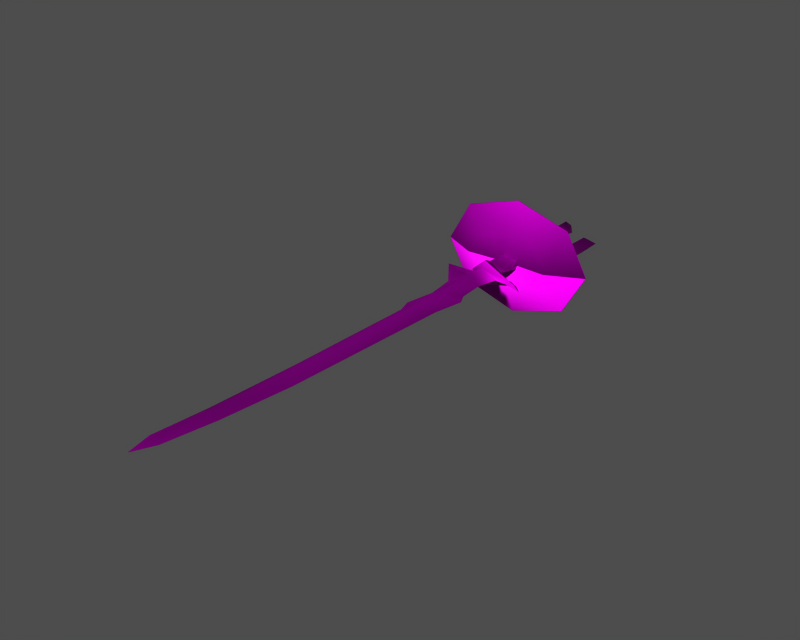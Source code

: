 # Source: i003006.blend  (saved by Blender 3.6.13; exported with 4.5.12 LTS)
import bpy
from mathutils import Matrix  # noqa: F401  (used for matrix-valued properties, if any)

bpy.ops.wm.read_factory_settings(use_empty=True)
scene = bpy.context.scene
scene.name = '1'

# ---- collections
col_collection_1 = bpy.data.collections.new('Collection 1'); scene.collection.children.link(col_collection_1)

# ---- images (referenced by path relative to the original .blend; pixels are not part of the script)
import os
ASSET_DIR = os.environ.get("B2B_ASSET_DIR", "")  # directory of the original .blend (textures are referenced by path, not embedded)
HERE = os.path.dirname(os.path.abspath(__file__))  # packed textures are extracted next to this script under _unpacked/

def load_image(name, relpath, width, height, colorspace="sRGB"):
    """Load a texture the original file referenced (path relative to the .blend, or extracted next to this script)."""
    p = next((c for c in (os.path.join(HERE, relpath), os.path.join(ASSET_DIR, relpath)) if relpath and os.path.exists(c)), "")
    if p:
        img = bpy.data.images.load(p, check_existing=True)
        img.name = name
    else:  # same state as the original file: an image datablock whose file is absent (Cycles renders it pink)
        img = bpy.data.images.new(name, width, height)
        img.source = "FILE"
        img.filepath = "//" + (relpath or name)
    img.colorspace_settings.name = colorspace
    return img
img_i003006_diff_0 = load_image('i003006_diff_0', 'item00015.dds', 1024, 1024, 'Non-Color')
img_i003006_norm_0 = load_image('i003006_norm_0', 'item00015_n.dds', 1024, 1024, 'Non-Color')
img_i003006_spec_0 = load_image('i003006_spec_0', 'item00015_sp.dds', 1024, 1024, 'Non-Color')

# ---- materials (node trees are filled in below, after node groups)
mat_i003006_mat_001 = bpy.data.materials.new('i003006_mat.001')

# ---- material node trees
mat_i003006_mat_001.use_nodes = True; mat_i003006_mat_001.node_tree.nodes.clear()
_N = mat_i003006_mat_001.node_tree.nodes; _L = mat_i003006_mat_001.node_tree.links
n0 = _N.new('ShaderNodeBsdfPrincipled'); n0.name = 'Principled BSDF'; n0.location = (0, 0)
n0.distribution = 'GGX'
n0.subsurface_method = 'RANDOM_WALK_SKIN'
n0.inputs[3].default_value = 1.45
n0.inputs[27].default_value = (0.0, 0.0, 0.0, 1.0)
n0.inputs[28].default_value = 1.0
n1 = _N.new('ShaderNodeOutputMaterial'); n1.name = 'Material Output'; n1.location = (0, 0)
n2 = _N.new('ShaderNodeTexImage'); n2.name = 'Image Texture'; n2.location = (0, 0)
n2.image = img_i003006_diff_0
n3 = _N.new('ShaderNodeUVMap'); n3.name = 'UV Map'; n3.location = (0, 0)
n4 = _N.new('ShaderNodeTexImage'); n4.name = 'Image Texture.001'; n4.location = (0, 0)
n4.image = img_i003006_norm_0
n5 = _N.new('ShaderNodeNormalMap'); n5.name = 'Normal Map'; n5.location = (0, 0)
n6 = _N.new('ShaderNodeUVMap'); n6.name = 'UV Map.001'; n6.location = (0, 0)
n7 = _N.new('ShaderNodeTexImage'); n7.name = 'Image Texture.002'; n7.location = (0, 0)
n7.image = img_i003006_spec_0
n8 = _N.new('ShaderNodeUVMap'); n8.name = 'UV Map.002'; n8.location = (0, 0)
_L.new(n0.outputs[0], n1.inputs[0])
_L.new(n2.outputs[0], n0.inputs[0])
_L.new(n3.outputs[0], n2.inputs[0])
_L.new(n4.outputs[0], n5.inputs[1])
_L.new(n5.outputs[0], n0.inputs[5])
_L.new(n6.outputs[0], n4.inputs[0])
_L.new(n7.outputs[0], n0.inputs[13])
_L.new(n8.outputs[0], n7.inputs[0])
n1.is_active_output = True

# ---- meshes
me_i003006 = bpy.data.meshes.new('i003006')
me_i003006.from_pydata([(2.031, -82.19, -0.01974), (0.3814, -98.71, -0.01975), (-2.714, -97.76, -0.6444), (-1.57, -78.46, -0.8086), (-1.563, -110.5, -0.01975), (-3.734, -107.0, -0.4599), (-5.131, -109.6, -0.01975), (-3.782, -115.3, -0.01976), (-0.6595, -44.68, -0.9473), (3.525, -41.51, -0.01973), (-4.033, -97.02, -0.01975), (-3.263, -76.17, -0.01974), (-2.802, -34.48, -0.01972), (-3.776, -27.56, -0.01972), (-0.6773, -24.09, -1.443), (-0.6578, -34.29, -1.086), (-2.874, -19.66, -0.01972), (-3.164, -22.92, -0.6615), (-0.3266, 10.87, -1.218), (1.743, 10.83, -0.01971), (1.733, -6.777, -0.01972), (-0.297, -9.635, -1.839), (-1.857, 10.33, -0.01971), (-0.3266, 10.87, -1.218), (-0.297, -9.635, -1.839), (-1.984, -10.64, -0.01972), (-0.2962, 15.07, -1.821), (2.378, 13.74, -0.01971), (-2.504, 13.57, -0.01971), (-0.2962, 15.07, -1.821), (-0.6704, -40.67, -0.9706), (-3.926, -41.61, -0.01973), (4.728, -34.18, -0.01972), (3.455, -31.75, -0.01972), (-0.2465, 17.56, -0.01971), (-0.2465, 17.56, -0.01971), (2.955, -25.89, -0.01972), (-9.479, -19.95, -0.01972), (-3.16, -14.03, -0.01972), (-0.2455, -16.81, -2.242), (4.079, -20.69, -0.01972), (3.49, -14.29, -0.01972), (2.58, -16.48, -0.01972), (-0.2455, -16.81, -2.242), (-2.807, -44.95, -0.01973), (-0.2877, -18.67, -3.043), (-0.4573, -20.14, -1.603), (-3.699, -18.67, -0.01972), (6.98, -19.98, -0.6258), (-2.41, -16.99, -0.01972), (-0.2455, -16.81, -2.242), (-0.2877, -18.67, -3.043), (-3.699, -18.67, -0.01972), (-0.2454, -16.81, -2.242), (-0.2455, -16.81, -2.242), (2.58, -16.48, -0.01972), (5.128, -18.74, -0.01972), (6.98, -19.98, -0.6258), (-0.2877, -18.67, -3.043), (4.793, -20.83, -0.01972), (6.902, -20.96, -0.01972), (7.184, -19.08, -0.01972), (8.905, -21.4, -0.01972), (9.119, -20.84, -0.4375), (9.119, -20.84, -0.4375), (9.322, -20.31, -0.01972), (11.51, -22.32, -0.01972), (11.51, -22.32, -0.01972), (2.523, -9.039, -1.85), (-0.297, -9.635, -1.839), (1.733, -6.777, -0.01972), (2.523, -9.039, -1.85), (3.189, -11.13, -0.01972), (-0.297, -9.635, -1.839), (8.162, -3.064, -1.86), (6.8, -5.976, -1.86), (5.14, -5.057, -0.01972), (6.562, -2.416, -0.01972), (10.1, -3.638, -0.01972), (8.703, -6.967, -0.01972), (6.8, -5.976, -1.86), (8.162, -3.064, -1.86), (8.423, 9.089, -1.86), (6.941, 7.53, -0.01971), (10.32, 11.52, -0.01971), (8.423, 9.089, -1.86), (6.941, 7.53, -0.01971), (10.32, 11.52, -0.01971), (8.423, 9.089, -1.86), (-2.41, -16.99, -0.01972), (2.031, -82.19, -0.01974), (-1.57, -78.46, 0.7691), (-2.714, -97.76, 0.6049), (0.3814, -98.71, -0.01975), (-1.563, -110.5, -0.01975), (-3.734, -107.0, 0.4204), (-5.131, -109.6, -0.01975), (-3.782, -115.3, -0.01976), (3.525, -41.51, -0.01973), (-0.6595, -44.68, 0.9079), (-4.033, -97.02, -0.01975), (-3.263, -76.17, -0.01974), (-2.802, -34.48, -0.01972), (-0.6578, -34.29, 1.047), (-0.6773, -24.09, 1.403), (-3.776, -27.56, -0.01972), (-2.874, -19.66, -0.01972), (-3.164, -22.92, 0.622), (-0.3266, 10.87, 1.179), (-0.297, -9.635, 1.8), (1.733, -6.777, -0.01972), (1.743, 10.83, -0.01971), (-1.857, 10.33, -0.01971), (-1.984, -10.64, -0.01972), (-0.297, -9.635, 1.8), (-0.3266, 10.87, 1.179), (-0.2962, 15.07, 1.782), (2.378, 13.74, -0.01971), (-2.504, 13.57, -0.01971), (-0.2962, 15.07, 1.782), (-3.926, -41.61, -0.01973), (-0.6704, -40.67, 0.9312), (4.728, -34.18, -0.01972), (3.455, -31.75, -0.01972), (-0.2465, 17.56, -0.01971), (-0.2465, 17.56, -0.01971), (2.955, -25.89, -0.01972), (-9.479, -19.95, -0.01972), (-3.16, -14.03, -0.01972), (-0.2455, -16.81, 2.203), (4.079, -20.69, -0.01972), (2.58, -16.48, -0.01972), (3.49, -14.29, -0.01972), (-0.2455, -16.81, 2.203), (-2.807, -44.95, -0.01973), (-0.2877, -18.67, 3.003), (-3.699, -18.67, -0.01972), (-0.4573, -20.14, 1.563), (6.98, -19.98, 0.5863), (-2.41, -16.99, -0.01972), (-3.699, -18.67, -0.01972), (-0.2877, -18.67, 3.003), (-0.2455, -16.81, 2.203), (-0.2454, -16.81, 2.203), (5.128, -18.74, -0.01972), (2.58, -16.48, -0.01972), (-0.2455, -16.81, 2.203), (6.98, -19.98, 0.5863), (-0.2877, -18.67, 3.003), (4.793, -20.83, -0.01972), (6.902, -20.96, -0.01972), (7.184, -19.08, -0.01972), (8.905, -21.4, -0.01972), (9.119, -20.84, 0.3981), (9.119, -20.84, 0.3981), (9.322, -20.31, -0.01972), (11.51, -22.32, -0.01972), (11.51, -22.32, -0.01972), (-0.297, -9.635, 1.8), (2.523, -9.039, 1.811), (1.733, -6.777, -0.01972), (2.523, -9.039, 1.811), (-0.297, -9.635, 1.8), (3.189, -11.13, -0.01972), (8.162, -3.064, 1.82), (6.562, -2.416, -0.01972), (5.14, -5.057, -0.01972), (6.8, -5.976, 1.82), (10.1, -3.638, -0.01972), (8.162, -3.064, 1.82), (6.8, -5.976, 1.82), (8.703, -6.967, -0.01972), (8.423, 9.089, 1.82), (6.941, 7.53, -0.01971), (10.32, 11.52, -0.01971), (8.423, 9.089, 1.82), (8.423, 9.089, 1.82), (-2.41, -16.99, -0.01972), (-7.238, -11.41, -5.417), (-10.27, -11.41, -0.01972), (-18.77, -7.163, -0.01972), (-13.25, -7.163, -9.843), (0.09282, -10.89, -0.01972), (0.09281, -11.41, -7.653), (0.09281, -7.163, -13.91), (7.423, -11.41, -5.417), (13.43, -7.163, -9.843), (10.46, -11.41, -0.01972), (18.96, -7.163, -0.01972), (-7.238, -11.41, 5.378), (-13.25, -7.163, 9.804), (0.09282, -11.41, 7.614), (0.09282, -7.163, 13.87), (7.423, -11.41, 5.378), (13.43, -7.163, 9.804), (-7.238, -11.31, -5.417), (-13.25, -7.062, -9.843), (-18.77, -7.062, -0.01972), (-10.27, -11.31, -0.01972), (0.09282, -10.79, -0.01972), (0.09281, -11.31, -7.653), (0.09281, -7.062, -13.91), (7.423, -11.31, -5.417), (13.43, -7.062, -9.843), (10.46, -11.31, -0.01972), (18.96, -7.062, -0.01972), (-7.238, -11.31, 5.378), (-13.25, -7.062, 9.804), (0.09282, -11.31, 7.614), (0.09282, -7.062, 13.87), (7.423, -11.31, 5.378), (13.43, -7.062, 9.804)], [], [(0, 1, 2), (3, 0, 2), (4, 5, 2), (2, 1, 4), (6, 5, 7), (0, 3, 8), (9, 0, 8), (10, 11, 3), (3, 2, 10), (6, 10, 2), (2, 5, 6), (11, 8, 3), (4, 7, 5), (12, 13, 14), (14, 15, 12), (16, 14, 17), (18, 19, 20), (20, 21, 18), (22, 23, 24), (24, 25, 22), (26, 27, 19), (19, 18, 26), (28, 29, 23), (23, 22, 28), (30, 31, 15), (32, 30, 15), (15, 33, 32), (26, 34, 27), (28, 35, 29), (15, 36, 33), (17, 37, 16), (13, 37, 17), (38, 24, 39), (24, 38, 25), (14, 13, 17), (40, 36, 14), (41, 42, 43), (11, 44, 8), (32, 9, 8), (8, 30, 32), (15, 14, 36), (31, 12, 15), (44, 31, 30), (30, 8, 44), (45, 46, 16), (16, 47, 45), (48, 46, 45), (49, 50, 51), (51, 52, 49), (53, 54, 55), (55, 56, 53), (46, 14, 16), (40, 14, 46), (57, 58, 54), (54, 53, 57), (59, 40, 46), (48, 60, 59), (56, 61, 57), (48, 59, 46), (53, 56, 57), (62, 60, 48), (48, 63, 62), (64, 57, 61), (61, 65, 64), (63, 66, 62), (65, 67, 64), (68, 69, 70), (71, 72, 41), (41, 73, 71), (74, 75, 76), (76, 77, 74), (78, 79, 80), (80, 81, 78), (82, 74, 77), (77, 83, 82), (84, 78, 81), (81, 85, 84), (86, 87, 88), (71, 80, 79), (79, 72, 71), (75, 68, 70), (70, 76, 75), (39, 89, 38), (43, 73, 41), (90, 91, 92), (92, 93, 90), (94, 93, 92), (92, 95, 94), (95, 96, 97), (90, 98, 99), (99, 91, 90), (100, 92, 91), (91, 101, 100), (96, 95, 92), (92, 100, 96), (99, 101, 91), (97, 94, 95), (102, 103, 104), (104, 105, 102), (104, 106, 107), (108, 109, 110), (110, 111, 108), (112, 113, 114), (114, 115, 112), (116, 108, 111), (111, 117, 116), (118, 112, 115), (115, 119, 118), (120, 121, 103), (122, 123, 103), (103, 121, 122), (124, 116, 117), (125, 118, 119), (126, 103, 123), (127, 107, 106), (127, 105, 107), (114, 128, 129), (128, 114, 113), (105, 104, 107), (126, 130, 104), (131, 132, 133), (134, 101, 99), (122, 121, 99), (99, 98, 122), (104, 103, 126), (102, 120, 103), (134, 99, 121), (121, 120, 134), (135, 136, 106), (106, 137, 135), (137, 138, 135), (139, 140, 141), (141, 142, 139), (143, 144, 145), (145, 146, 143), (104, 137, 106), (104, 130, 137), (147, 143, 146), (146, 148, 147), (130, 149, 137), (150, 138, 149), (151, 144, 147), (149, 138, 137), (144, 143, 147), (152, 153, 138), (138, 150, 152), (154, 155, 151), (151, 147, 154), (156, 153, 152), (157, 155, 154), (158, 159, 160), (161, 162, 132), (132, 163, 161), (164, 165, 166), (166, 167, 164), (168, 169, 170), (170, 171, 168), (172, 173, 165), (165, 164, 172), (174, 175, 169), (169, 168, 174), (87, 86, 176), (161, 163, 171), (171, 170, 161), (167, 166, 160), (160, 159, 167), (177, 129, 128), (162, 133, 132), (178, 179, 180), (180, 181, 178), (178, 182, 179), (183, 178, 181), (181, 184, 183), (183, 182, 178), (185, 183, 184), (184, 186, 185), (185, 182, 183), (187, 185, 186), (186, 188, 187), (187, 182, 185), (189, 190, 180), (180, 179, 189), (182, 189, 179), (191, 192, 190), (190, 189, 191), (182, 191, 189), (193, 194, 192), (192, 191, 193), (182, 193, 191), (187, 188, 194), (194, 193, 187), (182, 187, 193), (195, 196, 197), (197, 198, 195), (199, 195, 198), (200, 201, 196), (196, 195, 200), (199, 200, 195), (202, 203, 201), (201, 200, 202), (199, 202, 200), (204, 205, 203), (203, 202, 204), (199, 204, 202), (206, 198, 197), (197, 207, 206), (206, 199, 198), (208, 206, 207), (207, 209, 208), (208, 199, 206), (210, 208, 209), (209, 211, 210), (210, 199, 208), (204, 210, 211), (211, 205, 204), (204, 199, 210)])
me_i003006.polygons.foreach_set('use_smooth', [True] * 216)
_uv = me_i003006.uv_layers.new(name='UVTex')
_uv.uv.foreach_set('vector', [0.3567, 0.1841, 0.1915, 0.2074, 0.2022, 0.237, 0.3866, 0.2103, 0.3567, 0.1841, 0.2022, 0.237, 0.07389, 0.2434, 0.1078, 0.2594, 0.2022, 0.237, 0.2022, 0.237, 0.1915, 0.2074, 0.07389, 0.2434, 0.08199, 0.2772, 0.1078, 0.2594, 0.02657, 0.2632, 0.3567, 0.1841, 0.3866, 0.2103, 0.7311, 0.2089, 0.7711, 0.1772, 0.3567, 0.1841, 0.7311, 0.2089, 0.2066, 0.2494, 0.4083, 0.2299, 0.3866, 0.2103, 0.3866, 0.2103, 0.2022, 0.237, 0.2066, 0.2494, 0.08199, 0.2772, 0.2066, 0.2494, 0.2022, 0.237, 0.2022, 0.237, 0.1078, 0.2594, 0.08199, 0.2772, 0.4083, 0.2299, 0.7311, 0.2089, 0.3866, 0.2103, 0.07389, 0.2434, 0.02657, 0.2632, 0.1078, 0.2594, 0.8365, 0.2317, 0.8789, 0.2375, 0.9121, 0.2091, 0.9121, 0.2091, 0.837, 0.2093, 0.8365, 0.2317, 0.9579, 0.2276, 0.9121, 0.2091, 0.9288, 0.2319, 0.3121, 0.1432, 0.3121, 0.1221, 0.1397, 0.1196, 0.1397, 0.1196, 0.1027, 0.147, 0.3121, 0.1432, 0.3117, 0.1587, 0.3121, 0.1432, 0.1027, 0.147, 0.1027, 0.147, 0.09881, 0.1709, 0.3117, 0.1587, 0.351, 0.1438, 0.3427, 0.1163, 0.3121, 0.1221, 0.3121, 0.1221, 0.3121, 0.1432, 0.351, 0.1438, 0.3477, 0.166, 0.351, 0.1438, 0.3121, 0.1432, 0.3121, 0.1432, 0.3117, 0.1587, 0.3477, 0.166, 0.773, 0.2097, 0.7663, 0.2382, 0.837, 0.2093, 0.8317, 0.1597, 0.773, 0.2097, 0.837, 0.2093, 0.837, 0.2093, 0.8649, 0.1735, 0.8317, 0.1597, 0.351, 0.1438, 0.3872, 0.1439, 0.3427, 0.1163, 0.3477, 0.166, 0.3872, 0.1439, 0.351, 0.1438, 0.837, 0.2093, 0.8871, 0.1738, 0.8649, 0.1735, 0.9288, 0.2319, 0.9521, 0.2759, 0.9579, 0.2276, 0.8789, 0.2375, 0.9521, 0.2759, 0.9288, 0.2319, 0.06202, 0.1833, 0.1027, 0.147, 0.02949, 0.1457, 0.1027, 0.147, 0.06202, 0.1833, 0.09881, 0.1709, 0.9121, 0.2091, 0.8789, 0.2375, 0.9288, 0.2319, 0.9391, 0.1608, 0.8871, 0.1738, 0.9121, 0.2091, 0.05693, 0.1091, 0.02905, 0.1148, 0.02949, 0.1457, 0.4083, 0.2299, 0.7295, 0.2323, 0.7311, 0.2089, 0.8317, 0.1597, 0.7711, 0.1772, 0.7311, 0.2089, 0.7311, 0.2089, 0.773, 0.2097, 0.8317, 0.1597, 0.837, 0.2093, 0.9121, 0.2091, 0.8871, 0.1738, 0.7663, 0.2382, 0.8365, 0.2317, 0.837, 0.2093, 0.7295, 0.2323, 0.7663, 0.2382, 0.773, 0.2097, 0.773, 0.2097, 0.7311, 0.2089, 0.7295, 0.2323, 0.9718, 0.1961, 0.9505, 0.1991, 0.9579, 0.2276, 0.9579, 0.2276, 0.9773, 0.2339, 0.9718, 0.1961, 0.9637, 0.1324, 0.9505, 0.1991, 0.9718, 0.1961, 0.9955, 0.2239, 0.992, 0.1968, 0.9718, 0.1961, 0.9718, 0.1961, 0.9773, 0.2339, 0.9955, 0.2239, 0.9921, 0.1968, 0.992, 0.1968, 0.998, 0.1683, 0.998, 0.1683, 0.987, 0.1438, 0.9921, 0.1968, 0.9505, 0.1991, 0.9121, 0.2091, 0.9579, 0.2276, 0.9391, 0.1608, 0.9121, 0.2091, 0.9505, 0.1991, 0.9637, 0.1324, 0.9718, 0.1961, 0.992, 0.1968, 0.992, 0.1968, 0.9921, 0.1968, 0.9637, 0.1324, 0.9433, 0.1482, 0.9391, 0.1608, 0.9505, 0.1991, 0.9637, 0.1324, 0.9473, 0.1311, 0.9433, 0.1482, 0.987, 0.1438, 0.9798, 0.127, 0.9637, 0.1324, 0.9637, 0.1324, 0.9433, 0.1482, 0.9505, 0.1991, 0.9921, 0.1968, 0.987, 0.1438, 0.9637, 0.1324, 0.9472, 0.1139, 0.9473, 0.1311, 0.9637, 0.1324, 0.9637, 0.1324, 0.957, 0.1132, 0.9472, 0.1139, 0.957, 0.1132, 0.9637, 0.1324, 0.9798, 0.127, 0.9798, 0.127, 0.9664, 0.1091, 0.957, 0.1132, 0.957, 0.1132, 0.945, 0.09866, 0.9472, 0.1139, 0.9664, 0.1091, 0.945, 0.09866, 0.957, 0.1132, 0.1196, 0.1098, 0.1027, 0.147, 0.1397, 0.1196, 0.1196, 0.1098, 0.09499, 0.1015, 0.05693, 0.1091, 0.05693, 0.1091, 0.1027, 0.147, 0.1196, 0.1098, 0.1931, 0.0562, 0.1578, 0.0714, 0.1638, 0.09108, 0.1638, 0.09108, 0.2002, 0.07511, 0.1931, 0.0562, 0.187, 0.03338, 0.1467, 0.04885, 0.1578, 0.0714, 0.1578, 0.0714, 0.1931, 0.0562, 0.187, 0.03338, 0.3001, 0.05546, 0.1931, 0.0562, 0.2002, 0.07511, 0.2002, 0.07511, 0.2842, 0.06914, 0.3001, 0.05546, 0.3167, 0.04465, 0.187, 0.03338, 0.1931, 0.0562, 0.1931, 0.0562, 0.3001, 0.05546, 0.3167, 0.04465, 0.2842, 0.06914, 0.3167, 0.04465, 0.3001, 0.05546, 0.1196, 0.1098, 0.1578, 0.0714, 0.1467, 0.04885, 0.1467, 0.04885, 0.09499, 0.1015, 0.1196, 0.1098, 0.1578, 0.0714, 0.1196, 0.1098, 0.1397, 0.1196, 0.1397, 0.1196, 0.1638, 0.09108, 0.1578, 0.0714, 0.02949, 0.1457, 0.02968, 0.1732, 0.06202, 0.1833, 0.02949, 0.1457, 0.1027, 0.147, 0.05693, 0.1091, 0.3567, 0.1841, 0.3866, 0.2103, 0.2022, 0.237, 0.2022, 0.237, 0.1915, 0.2074, 0.3567, 0.1841, 0.07389, 0.2434, 0.1915, 0.2074, 0.2022, 0.237, 0.2022, 0.237, 0.1078, 0.2594, 0.07389, 0.2434, 0.1078, 0.2594, 0.08199, 0.2772, 0.02657, 0.2632, 0.3567, 0.1841, 0.7711, 0.1772, 0.7311, 0.2089, 0.7311, 0.2089, 0.3866, 0.2103, 0.3567, 0.1841, 0.2066, 0.2494, 0.2022, 0.237, 0.3866, 0.2103, 0.3866, 0.2103, 0.4083, 0.2299, 0.2066, 0.2494, 0.08199, 0.2772, 0.1078, 0.2594, 0.2022, 0.237, 0.2022, 0.237, 0.2066, 0.2494, 0.08199, 0.2772, 0.7311, 0.2089, 0.4083, 0.2299, 0.3866, 0.2103, 0.02657, 0.2632, 0.07389, 0.2434, 0.1078, 0.2594, 0.8365, 0.2317, 0.837, 0.2093, 0.9121, 0.2091, 0.9121, 0.2091, 0.8789, 0.2375, 0.8365, 0.2317, 0.9121, 0.2091, 0.9579, 0.2276, 0.9288, 0.2319, 0.3121, 0.1432, 0.1027, 0.147, 0.1397, 0.1196, 0.1397, 0.1196, 0.3121, 0.1221, 0.3121, 0.1432, 0.3117, 0.1587, 0.09881, 0.1709, 0.1027, 0.147, 0.1027, 0.147, 0.3121, 0.1432, 0.3117, 0.1587, 0.351, 0.1438, 0.3121, 0.1432, 0.3121, 0.1221, 0.3121, 0.1221, 0.3427, 0.1163, 0.351, 0.1438, 0.3477, 0.166, 0.3117, 0.1587, 0.3121, 0.1432, 0.3121, 0.1432, 0.351, 0.1438, 0.3477, 0.166, 0.7663, 0.2382, 0.773, 0.2097, 0.837, 0.2093, 0.8317, 0.1597, 0.8649, 0.1735, 0.837, 0.2093, 0.837, 0.2093, 0.773, 0.2097, 0.8317, 0.1597, 0.3872, 0.1439, 0.351, 0.1438, 0.3427, 0.1163, 0.3872, 0.1439, 0.3477, 0.166, 0.351, 0.1438, 0.8871, 0.1738, 0.837, 0.2093, 0.8649, 0.1735, 0.9521, 0.2759, 0.9288, 0.2319, 0.9579, 0.2276, 0.9521, 0.2759, 0.8789, 0.2375, 0.9288, 0.2319, 0.1027, 0.147, 0.06202, 0.1833, 0.02949, 0.1457, 0.06202, 0.1833, 0.1027, 0.147, 0.09881, 0.1709, 0.8789, 0.2375, 0.9121, 0.2091, 0.9288, 0.2319, 0.8871, 0.1738, 0.9391, 0.1608, 0.9121, 0.2091, 0.02905, 0.1148, 0.05693, 0.1091, 0.02949, 0.1457, 0.7295, 0.2323, 0.4083, 0.2299, 0.7311, 0.2089, 0.8317, 0.1597, 0.773, 0.2097, 0.7311, 0.2089, 0.7311, 0.2089, 0.7711, 0.1772, 0.8317, 0.1597, 0.9121, 0.2091, 0.837, 0.2093, 0.8871, 0.1738, 0.8365, 0.2317, 0.7663, 0.2382, 0.837, 0.2093, 0.7295, 0.2323, 0.7311, 0.2089, 0.773, 0.2097, 0.773, 0.2097, 0.7663, 0.2382, 0.7295, 0.2323, 0.9718, 0.1961, 0.9773, 0.2339, 0.9579, 0.2276, 0.9579, 0.2276, 0.9505, 0.1991, 0.9718, 0.1961, 0.9505, 0.1991, 0.9637, 0.1324, 0.9718, 0.1961, 0.9955, 0.2239, 0.9773, 0.2339, 0.9718, 0.1961, 0.9718, 0.1961, 0.992, 0.1968, 0.9955, 0.2239, 0.9921, 0.1968, 0.987, 0.1438, 0.998, 0.1683, 0.998, 0.1683, 0.992, 0.1968, 0.9921, 0.1968, 0.9121, 0.2091, 0.9505, 0.1991, 0.9579, 0.2276, 0.9121, 0.2091, 0.9391, 0.1608, 0.9505, 0.1991, 0.9637, 0.1324, 0.9921, 0.1968, 0.992, 0.1968, 0.992, 0.1968, 0.9718, 0.1961, 0.9637, 0.1324, 0.9391, 0.1608, 0.9433, 0.1482, 0.9505, 0.1991, 0.9473, 0.1311, 0.9637, 0.1324, 0.9433, 0.1482, 0.9798, 0.127, 0.987, 0.1438, 0.9637, 0.1324, 0.9433, 0.1482, 0.9637, 0.1324, 0.9505, 0.1991, 0.987, 0.1438, 0.9921, 0.1968, 0.9637, 0.1324, 0.9472, 0.1139, 0.957, 0.1132, 0.9637, 0.1324, 0.9637, 0.1324, 0.9473, 0.1311, 0.9472, 0.1139, 0.957, 0.1132, 0.9664, 0.1091, 0.9798, 0.127, 0.9798, 0.127, 0.9637, 0.1324, 0.957, 0.1132, 0.945, 0.09866, 0.957, 0.1132, 0.9472, 0.1139, 0.945, 0.09866, 0.9664, 0.1091, 0.957, 0.1132, 0.1027, 0.147, 0.1196, 0.1098, 0.1397, 0.1196, 0.1196, 0.1098, 0.1027, 0.147, 0.05693, 0.1091, 0.05693, 0.1091, 0.09499, 0.1015, 0.1196, 0.1098, 0.1931, 0.0562, 0.2002, 0.07511, 0.1638, 0.09108, 0.1638, 0.09108, 0.1578, 0.0714, 0.1931, 0.0562, 0.187, 0.03338, 0.1931, 0.0562, 0.1578, 0.0714, 0.1578, 0.0714, 0.1467, 0.04885, 0.187, 0.03338, 0.3001, 0.05546, 0.2842, 0.06914, 0.2002, 0.07511, 0.2002, 0.07511, 0.1931, 0.0562, 0.3001, 0.05546, 0.3167, 0.04465, 0.3001, 0.05546, 0.1931, 0.0562, 0.1931, 0.0562, 0.187, 0.03338, 0.3167, 0.04465, 0.3167, 0.04465, 0.2842, 0.06914, 0.3001, 0.05546, 0.1196, 0.1098, 0.09499, 0.1015, 0.1467, 0.04885, 0.1467, 0.04885, 0.1578, 0.0714, 0.1196, 0.1098, 0.1578, 0.0714, 0.1638, 0.09108, 0.1397, 0.1196, 0.1397, 0.1196, 0.1196, 0.1098, 0.1578, 0.0714, 0.02968, 0.1732, 0.02949, 0.1457, 0.06202, 0.1833, 0.1027, 0.147, 0.02949, 0.1457, 0.05693, 0.1091, 0.5723, 0.06213, 0.5565, 0.02039, 0.5123, 0.02039, 0.5123, 0.02039, 0.541, 0.09635, 0.5723, 0.06213, 0.5723, 0.06213, 0.6104, 0.02039, 0.5565, 0.02039, 0.6104, 0.07942, 0.5723, 0.06213, 0.541, 0.09635, 0.541, 0.09635, 0.6104, 0.1278, 0.6104, 0.07942, 0.6104, 0.07942, 0.6104, 0.02039, 0.5723, 0.06213, 0.6485, 0.06213, 0.6104, 0.07942, 0.6104, 0.1278, 0.6104, 0.1278, 0.6797, 0.09635, 0.6485, 0.06213, 0.6485, 0.06213, 0.6104, 0.02039, 0.6104, 0.07942, 0.6643, 0.02039, 0.6485, 0.06213, 0.6797, 0.09635, 0.6797, 0.09635, 0.7085, 0.02039, 0.6643, 0.02039, 0.6643, 0.02039, 0.6104, 0.02039, 0.6485, 0.06213, 0.5723, 0.06213, 0.541, 0.09635, 0.5123, 0.02039, 0.5123, 0.02039, 0.5565, 0.02039, 0.5723, 0.06213, 0.6104, 0.02039, 0.5723, 0.06213, 0.5565, 0.02039, 0.6104, 0.07942, 0.6104, 0.1278, 0.541, 0.09635, 0.541, 0.09635, 0.5723, 0.06213, 0.6104, 0.07942, 0.6104, 0.02039, 0.6104, 0.07942, 0.5723, 0.06213, 0.6485, 0.06213, 0.6797, 0.09635, 0.6104, 0.1278, 0.6104, 0.1278, 0.6104, 0.07942, 0.6485, 0.06213, 0.6104, 0.02039, 0.6485, 0.06213, 0.6104, 0.07942, 0.6643, 0.02039, 0.7085, 0.02039, 0.6797, 0.09635, 0.6797, 0.09635, 0.6485, 0.06213, 0.6643, 0.02039, 0.6104, 0.02039, 0.6643, 0.02039, 0.6485, 0.06213, 0.5723, 0.06213, 0.541, 0.09635, 0.5123, 0.02039, 0.5123, 0.02039, 0.5565, 0.02039, 0.5723, 0.06213, 0.6104, 0.02039, 0.5723, 0.06213, 0.5565, 0.02039, 0.6104, 0.07942, 0.6104, 0.1278, 0.541, 0.09635, 0.541, 0.09635, 0.5723, 0.06213, 0.6104, 0.07942, 0.6104, 0.02039, 0.6104, 0.07942, 0.5723, 0.06213, 0.6485, 0.06213, 0.6797, 0.09635, 0.6104, 0.1278, 0.6104, 0.1278, 0.6104, 0.07942, 0.6485, 0.06213, 0.6104, 0.02039, 0.6485, 0.06213, 0.6104, 0.07942, 0.6643, 0.02039, 0.7085, 0.02039, 0.6797, 0.09635, 0.6797, 0.09635, 0.6485, 0.06213, 0.6643, 0.02039, 0.6104, 0.02039, 0.6643, 0.02039, 0.6485, 0.06213, 0.5723, 0.06213, 0.5565, 0.02039, 0.5123, 0.02039, 0.5123, 0.02039, 0.541, 0.09635, 0.5723, 0.06213, 0.5723, 0.06213, 0.6104, 0.02039, 0.5565, 0.02039, 0.6104, 0.07942, 0.5723, 0.06213, 0.541, 0.09635, 0.541, 0.09635, 0.6104, 0.1278, 0.6104, 0.07942, 0.6104, 0.07942, 0.6104, 0.02039, 0.5723, 0.06213, 0.6485, 0.06213, 0.6104, 0.07942, 0.6104, 0.1278, 0.6104, 0.1278, 0.6797, 0.09635, 0.6485, 0.06213, 0.6485, 0.06213, 0.6104, 0.02039, 0.6104, 0.07942, 0.6643, 0.02039, 0.6485, 0.06213, 0.6797, 0.09635, 0.6797, 0.09635, 0.7085, 0.02039, 0.6643, 0.02039, 0.6643, 0.02039, 0.6104, 0.02039, 0.6485, 0.06213])
me_i003006.materials.append(mat_i003006_mat_001)
me_i003006.use_remesh_preserve_volume = False
me_i003006.use_remesh_preserve_attributes = False
me_i003006.use_mirror_vertex_groups = False
me_i003006.update()
arm_armature = bpy.data.armatures.new('armature')  # bones are not reproduced

# ---- objects
ob_i003006_obj = bpy.data.objects.new('i003006_obj', arm_armature)
ob_i003006 = bpy.data.objects.new('i003006', me_i003006)

# ---- transforms, parenting, visibility, modifiers, constraints
ob_i003006_obj.location = (0.0, 0.0, 0.0)
ob_i003006_obj.lock_rotations_4d = False
ob_i003006_obj.empty_display_type = 'ARROWS'
ob_i003006_obj.show_in_front = True
ob_i003006_obj.lineart.crease_threshold = 0.0
ob_i003006.parent = ob_i003006_obj
ob_i003006.location = (0.0, 0.0, 0.0)
ob_i003006.lock_rotations_4d = False
ob_i003006.empty_display_type = 'ARROWS'
ob_i003006.lineart.crease_threshold = 0.0
_vg = ob_i003006.vertex_groups.new(name='root')
_vg.add([0, 1, 2, 3, 4, 5, 6, 7, 8, 9, 10, 11, 12, 13, 14, 15, 16, 17, 18, 19, 20, 21, 22, 23, 24, 25, 26, 27, 28, 29, 30, 31, 32, 33, 34, 35, 36, 37, 38, 39, 40, 41, 42, 43, 44, 45, 46, 47, 48, 49, 50, 51, 52, 53, 54, 55, 56, 57, 58, 59, 60, 61, 62, 63, 64, 65, 66, 67, 68, 69, 70, 71, 72, 73, 74, 75, 76, 77, 78, 79, 80, 81, 82, 83, 84, 85, 86, 87, 88, 89, 90, 91, 92, 93, 94, 95, 96, 97, 98, 99, 100, 101, 102, 103, 104, 105, 106, 107, 108, 109, 110, 111, 112, 113, 114, 115, 116, 117, 118, 119, 120, 121, 122, 123, 124, 125, 126, 127, 128, 129, 130, 131, 132, 133, 134, 135, 136, 137, 138, 139, 140, 141, 142, 143, 144, 145, 146, 147, 148, 149, 150, 151, 152, 153, 154, 155, 156, 157, 158, 159, 160, 161, 162, 163, 164, 165, 166, 167, 168, 169, 170, 171, 172, 173, 174, 175, 176, 177, 178, 179, 180, 181, 182, 183, 184, 185, 186, 187, 188, 189, 190, 191, 192, 193, 194, 195, 196, 197, 198, 199, 200, 201, 202, 203, 204, 205, 206, 207, 208, 209, 210, 211], 1.0, 'REPLACE')
_m = ob_i003006.modifiers.new('Armature', 'ARMATURE')
_m.object = ob_i003006_obj
_m.use_bone_envelopes = True

# ---- collection membership
col_collection_1.objects.link(ob_i003006_obj)
col_collection_1.objects.link(ob_i003006)

# ---- scene / render settings (as saved in the file)
scene.frame_start = 1; scene.frame_end = 250; scene.frame_set(1)
scene.render.engine = 'BLENDER_EEVEE_NEXT'
scene.render.image_settings.file_format = 'TARGA'
scene.render.image_settings.color_mode = 'RGB'
scene.render.image_settings.compression = 90
scene.render.resolution_x = 320
scene.render.resolution_y = 256
scene.render.fps = 25
scene.render.dither_intensity = 0.0
scene.render.use_compositing = False
scene.render.use_sequencer = False
scene.render.use_file_extension = False
scene.render.bake_margin = 2
scene.render.bake_bias = 0.0
scene.render.use_stamp_time = False
scene.render.use_stamp_date = False
scene.render.use_stamp_frame = False
scene.render.use_stamp_camera = False
scene.render.use_stamp_scene = False
scene.render.use_stamp_filename = False
scene.render.use_stamp_render_time = False
scene.render.stamp_font_size = 0
scene.render.stamp_foreground = (0.0, 0.0, 0.0, 0.0)
scene.render.stamp_background = (0.0, 0.0, 0.0, 0.0)
scene.cycles.use_denoising = False
scene.cycles.samples = 10
scene.cycles.sampling_pattern = 'TABULATED_SOBOL'
scene.cycles.light_sampling_threshold = 0.0
scene.cycles.use_adaptive_sampling = False
scene.cycles.use_light_tree = False
scene.cycles.blur_glossy = 0.0
scene.cycles.volume_bounces = 1
scene.cycles.pixel_filter_type = 'GAUSSIAN'
scene.cycles.sample_clamp_indirect = 0.0
scene.view_settings.view_transform = 'Raw'
bpy.context.view_layer.update()

# ---- added for rendering (the .blend has no active camera and no usable light): camera, sun + grey world if the file has none
cam_auto = bpy.data.cameras.new('AutoCamera')
cam_auto.lens = 50.0
cam_auto.sensor_width = 36.0
cam_auto.clip_end = 2287.81
ob_auto_camera = bpy.data.objects.new('AutoCamera', cam_auto)
scene.collection.objects.link(ob_auto_camera)
ob_auto_camera.location = (130.453, -205.308, 104.268)
ob_auto_camera.rotation_euler = (1.09748, -7.21219e-08, 0.694738)
scene.camera = ob_auto_camera
light_auto_sun = bpy.data.lights.new('AutoSun', 'SUN')
light_auto_sun.energy = 3.0
light_auto_sun.angle = 0.0523599
ob_auto_sun = bpy.data.objects.new('AutoSun', light_auto_sun)
scene.collection.objects.link(ob_auto_sun)
ob_auto_sun.rotation_euler = (0.872665, 0.174533, 0.523599)
if scene.world is None:
    world_auto = bpy.data.worlds.new('AutoWorld')
    world_auto.color = (0.3, 0.3, 0.3)
    scene.world = world_auto
bpy.context.view_layer.update()
